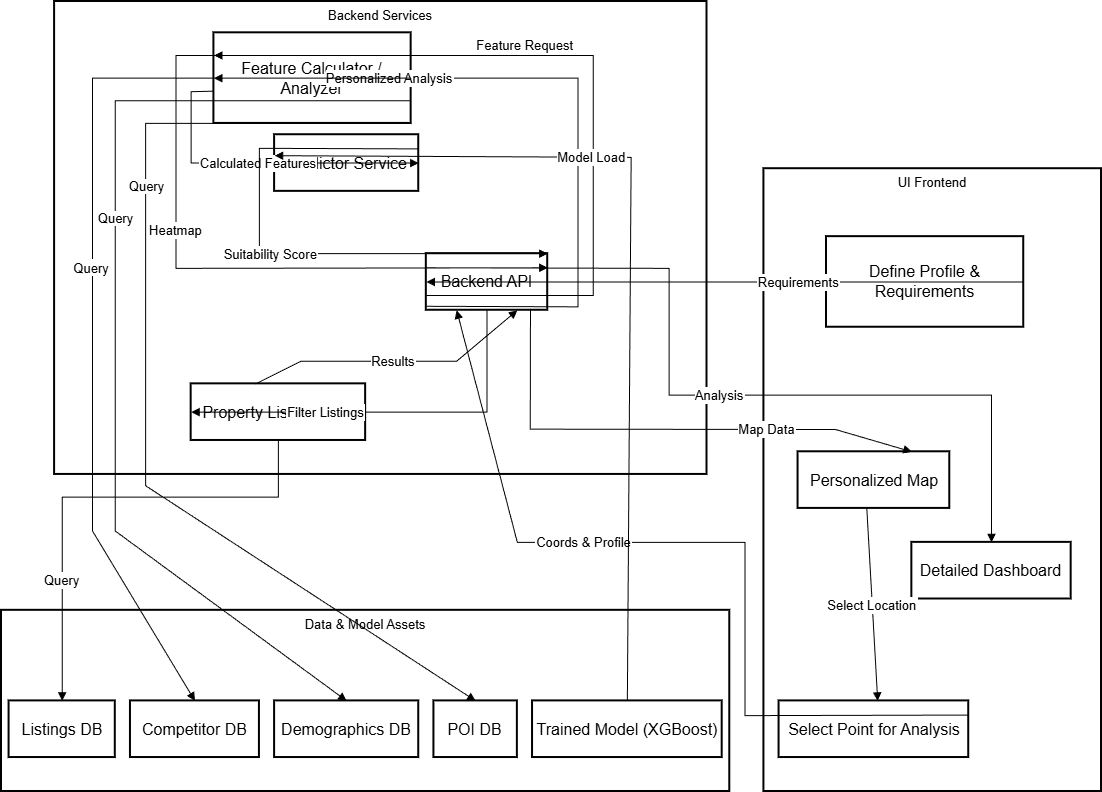

The diagram above was exported from draw.io. Its source (the exported page's mxGraphModel, read from the mxfile embedded in the PNG):
<mxGraphModel dx="308" dy="624" grid="1" gridSize="10" guides="1" tooltips="1" connect="1" arrows="1" fold="1" page="1" pageScale="1" pageWidth="850" pageHeight="1100" math="0" shadow="0">
  <root>
    <mxCell id="0" />
    <mxCell id="1" parent="0" />
    <mxCell id="MAkwM9LWOuF135wYsnWN-1" parent="1" style="whiteSpace=wrap;strokeWidth=2;verticalAlign=top;flipV=0;flipH=1;fontSize=13;" value="UI Frontend" vertex="1">
      <mxGeometry height="622.7941176470588" width="337.58620689655174" x="2462.4137931034484" y="187.2058823529412" as="geometry" />
    </mxCell>
    <mxCell id="MAkwM9LWOuF135wYsnWN-2" parent="1" style="whiteSpace=wrap;strokeWidth=2;verticalAlign=top;flipV=0;flipH=1;fontSize=13;" value="Backend Services" vertex="1">
      <mxGeometry height="472.94" width="652.41" x="1753.1" y="20" as="geometry" />
    </mxCell>
    <mxCell id="MAkwM9LWOuF135wYsnWN-3" parent="1" style="whiteSpace=wrap;strokeWidth=2;verticalAlign=top;flipV=0;flipH=1;fontSize=13;" value="Data &amp; Model Assets" vertex="1">
      <mxGeometry height="181.17647058823528" width="728.2758620689656" x="1700" y="628.8235294117648" as="geometry" />
    </mxCell>
    <mxCell id="MAkwM9LWOuF135wYsnWN-4" parent="1" style="whiteSpace=wrap;strokeWidth=2;flipV=0;flipH=1;fontSize=16;" value="Listings DB" vertex="1">
      <mxGeometry height="56.61764705882353" width="106.20689655172414" x="1707.5862068965516" y="719.4117647058823" as="geometry" />
    </mxCell>
    <mxCell id="MAkwM9LWOuF135wYsnWN-5" parent="1" style="whiteSpace=wrap;strokeWidth=2;flipV=0;flipH=1;fontSize=16;" value="Competitor DB" vertex="1">
      <mxGeometry height="56.61764705882353" width="128.9655172413793" x="1828.9655172413793" y="719.4117647058823" as="geometry" />
    </mxCell>
    <mxCell id="MAkwM9LWOuF135wYsnWN-6" parent="1" style="whiteSpace=wrap;strokeWidth=2;flipV=0;flipH=1;fontSize=16;" value="Demographics DB" vertex="1">
      <mxGeometry height="56.61764705882353" width="144.13793103448276" x="1973.103448275862" y="719.4117647058823" as="geometry" />
    </mxCell>
    <mxCell id="MAkwM9LWOuF135wYsnWN-7" parent="1" style="whiteSpace=wrap;strokeWidth=2;flipV=0;flipH=1;fontSize=16;" value="POI DB" vertex="1">
      <mxGeometry height="56.61764705882353" width="83.44827586206897" x="2132.4137931034484" y="719.4117647058823" as="geometry" />
    </mxCell>
    <mxCell id="MAkwM9LWOuF135wYsnWN-8" parent="1" style="whiteSpace=wrap;strokeWidth=2;flipV=0;flipH=1;fontSize=16;" value="Trained Model (XGBoost)" vertex="1">
      <mxGeometry height="56.61764705882353" width="189.6551724137931" x="2231.0344827586205" y="719.4117647058823" as="geometry" />
    </mxCell>
    <mxCell id="MAkwM9LWOuF135wYsnWN-9" parent="1" style="whiteSpace=wrap;strokeWidth=2;flipV=0;flipH=1;fontSize=16;" value="Backend API" vertex="1">
      <mxGeometry height="56.61764705882353" width="121.37931034482759" x="2124.8275862068967" y="272.13235294117646" as="geometry" />
    </mxCell>
    <mxCell id="MAkwM9LWOuF135wYsnWN-10" parent="1" style="whiteSpace=wrap;strokeWidth=2;flipV=0;flipH=1;fontSize=16;" value="Property Listing Filter" vertex="1">
      <mxGeometry height="56.61764705882353" width="174.48275862068968" x="1889.655172413793" y="402.35294117647055" as="geometry" />
    </mxCell>
    <mxCell id="MAkwM9LWOuF135wYsnWN-11" parent="1" style="whiteSpace=wrap;strokeWidth=2;flipV=0;flipH=1;fontSize=16;" value="Feature Calculator / Analyzer" vertex="1">
      <mxGeometry height="90.58823529411764" width="197.24137931034483" x="1912.4137931034484" y="51.3235294117647" as="geometry" />
    </mxCell>
    <mxCell id="MAkwM9LWOuF135wYsnWN-12" parent="1" style="whiteSpace=wrap;strokeWidth=2;flipV=0;flipH=1;fontSize=16;" value="Predictor Service" vertex="1">
      <mxGeometry height="56.61764705882353" width="144.13793103448276" x="1973.103448275862" y="153.23529411764707" as="geometry" />
    </mxCell>
    <mxCell id="MAkwM9LWOuF135wYsnWN-13" parent="1" style="whiteSpace=wrap;strokeWidth=2;flipV=0;flipH=1;fontSize=16;" value="Define Profile &amp; Requirements" vertex="1">
      <mxGeometry height="90.58823529411764" width="197.24137931034483" x="2525" y="255.14705882352942" as="geometry" />
    </mxCell>
    <mxCell id="MAkwM9LWOuF135wYsnWN-14" parent="1" style="whiteSpace=wrap;strokeWidth=2;flipV=0;flipH=1;fontSize=16;" value="Personalized Map" vertex="1">
      <mxGeometry height="56.61764705882353" width="151.72413793103448" x="2496.5555172413797" y="470.29411764705884" as="geometry" />
    </mxCell>
    <mxCell id="MAkwM9LWOuF135wYsnWN-15" parent="1" style="whiteSpace=wrap;strokeWidth=2;flipV=0;flipH=1;fontSize=16;" value="Select Point for Analysis" vertex="1">
      <mxGeometry height="56.61764705882353" width="189.6551724137931" x="2477.5862068965516" y="719.4117647058823" as="geometry" />
    </mxCell>
    <mxCell id="MAkwM9LWOuF135wYsnWN-16" parent="1" style="whiteSpace=wrap;strokeWidth=2;flipV=0;flipH=1;fontSize=16;" value="Detailed Dashboard" vertex="1">
      <mxGeometry height="56.61764705882353" width="159.3103448275862" x="2610.344827586207" y="560.8823529411765" as="geometry" />
    </mxCell>
    <mxCell id="MAkwM9LWOuF135wYsnWN-17" edge="1" parent="1" source="MAkwM9LWOuF135wYsnWN-13" style="curved=0;startArrow=none;endArrow=block;exitX=0;exitY=0.5;entryX=1;entryY=0.5;rounded=0;entryDx=0;entryDy=0;exitDx=0;exitDy=0;fontSize=13;" target="MAkwM9LWOuF135wYsnWN-9" value="Requirements">
      <mxGeometry relative="1" x="-0.2468" as="geometry">
        <mxPoint as="offset" />
        <Array as="points" />
      </mxGeometry>
    </mxCell>
    <mxCell id="MAkwM9LWOuF135wYsnWN-18" edge="1" parent="1" source="MAkwM9LWOuF135wYsnWN-9" style="curved=0;startArrow=none;endArrow=block;exitX=0.5;exitY=1;entryX=1;entryY=0.5;rounded=0;entryDx=0;entryDy=0;exitDx=0;exitDy=0;fontSize=13;" target="MAkwM9LWOuF135wYsnWN-10" value="Filter Listings">
      <mxGeometry relative="1" x="0.3205" as="geometry">
        <mxPoint as="offset" />
        <Array as="points">
          <mxPoint x="2185.5172413793102" y="430.6617647058824" />
        </Array>
      </mxGeometry>
    </mxCell>
    <mxCell id="MAkwM9LWOuF135wYsnWN-19" edge="1" parent="1" source="MAkwM9LWOuF135wYsnWN-10" style="curved=0;startArrow=none;endArrow=block;exitX=0.5;exitY=1;entryX=0.5;entryY=0;rounded=0;fontSize=13;" target="MAkwM9LWOuF135wYsnWN-4" value="Query">
      <mxGeometry relative="1" x="0.4951" as="geometry">
        <mxPoint as="offset" />
        <Array as="points">
          <mxPoint x="1976.896551724138" y="515.5882352941176" />
          <mxPoint x="1760.6896551724137" y="515.5882352941176" />
        </Array>
      </mxGeometry>
    </mxCell>
    <mxCell id="MAkwM9LWOuF135wYsnWN-20" edge="1" parent="1" source="MAkwM9LWOuF135wYsnWN-10" style="curved=0;startArrow=none;endArrow=block;exitX=0.63;exitY=0;rounded=0;entryX=0.25;entryY=1;entryDx=0;entryDy=0;fontSize=13;" target="MAkwM9LWOuF135wYsnWN-9" value="Results">
      <mxGeometry relative="1" as="geometry">
        <Array as="points">
          <mxPoint x="1999.655172413793" y="379.70588235294116" />
          <mxPoint x="2155.1724137931033" y="379.70588235294116" />
        </Array>
        <mxPoint x="2140" y="374.04411764705884" as="targetPoint" />
      </mxGeometry>
    </mxCell>
    <mxCell id="MAkwM9LWOuF135wYsnWN-21" edge="1" parent="1" source="MAkwM9LWOuF135wYsnWN-9" style="curved=0;startArrow=none;endArrow=block;exitX=1;exitY=0.93;entryX=1;entryY=0.5;rounded=0;entryDx=0;entryDy=0;fontSize=13;" target="MAkwM9LWOuF135wYsnWN-11" value="Personalized Analysis">
      <mxGeometry relative="1" x="0.5289" as="geometry">
        <mxPoint as="offset" />
        <Array as="points">
          <mxPoint x="2276.551724137931" y="325.35294117647055" />
          <mxPoint x="2276.551724137931" y="96.61764705882354" />
        </Array>
      </mxGeometry>
    </mxCell>
    <mxCell id="MAkwM9LWOuF135wYsnWN-22" edge="1" parent="1" source="MAkwM9LWOuF135wYsnWN-11" style="curved=0;startArrow=none;endArrow=block;exitX=0;exitY=0.5;entryX=0.5;entryY=0;rounded=0;exitDx=0;exitDy=0;fontSize=13;" target="MAkwM9LWOuF135wYsnWN-5" value="Query">
      <mxGeometry relative="1" x="0.0477" y="-1" as="geometry">
        <mxPoint as="offset" />
        <Array as="points">
          <mxPoint x="1791.0344827586207" y="96.61764705882354" />
          <mxPoint x="1791.0344827586207" y="549.5588235294117" />
        </Array>
      </mxGeometry>
    </mxCell>
    <mxCell id="MAkwM9LWOuF135wYsnWN-23" edge="1" parent="1" source="MAkwM9LWOuF135wYsnWN-11" style="curved=0;startArrow=none;endArrow=block;exitX=0;exitY=0.75;entryX=0.5;entryY=0;rounded=0;exitDx=0;exitDy=0;fontSize=13;" target="MAkwM9LWOuF135wYsnWN-6" value="">
      <mxGeometry relative="1" as="geometry">
        <Array as="points">
          <mxPoint x="1813.7931034482758" y="119.26470588235294" />
          <mxPoint x="1813.7931034482758" y="549.5588235294117" />
        </Array>
      </mxGeometry>
    </mxCell>
    <mxCell id="oIHv55uf8RzkgzuR3NPI-4" connectable="0" parent="MAkwM9LWOuF135wYsnWN-23" style="edgeLabel;html=1;align=center;verticalAlign=middle;resizable=0;points=[];fontSize=13;" value="Query" vertex="1">
      <mxGeometry relative="1" x="-0.2281" y="1" as="geometry">
        <mxPoint x="-1" y="22" as="offset" />
      </mxGeometry>
    </mxCell>
    <mxCell id="MAkwM9LWOuF135wYsnWN-24" edge="1" parent="1" source="MAkwM9LWOuF135wYsnWN-11" style="curved=0;startArrow=none;endArrow=block;exitX=0;exitY=1;entryX=0.5;entryY=0;rounded=0;exitDx=0;exitDy=0;fontSize=13;" target="MAkwM9LWOuF135wYsnWN-7" value="">
      <mxGeometry relative="1" as="geometry">
        <Array as="points">
          <mxPoint x="1844.1379310344828" y="141.91176470588235" />
          <mxPoint x="1844.1379310344828" y="504.2647058823529" />
        </Array>
      </mxGeometry>
    </mxCell>
    <mxCell id="oIHv55uf8RzkgzuR3NPI-5" connectable="0" parent="MAkwM9LWOuF135wYsnWN-24" style="edgeLabel;html=1;align=center;verticalAlign=middle;resizable=0;points=[];fontSize=13;" value="Query" vertex="1">
      <mxGeometry relative="1" x="-0.3736" as="geometry">
        <mxPoint y="8" as="offset" />
      </mxGeometry>
    </mxCell>
    <mxCell id="MAkwM9LWOuF135wYsnWN-25" edge="1" parent="1" source="MAkwM9LWOuF135wYsnWN-11" style="curved=0;startArrow=none;endArrow=block;exitX=0;exitY=0.25;entryX=0;entryY=0.25;rounded=0;exitDx=0;exitDy=0;entryDx=0;entryDy=0;fontSize=13;" target="MAkwM9LWOuF135wYsnWN-9" value="Heatmap">
      <mxGeometry relative="1" as="geometry">
        <Array as="points">
          <mxPoint x="1874.4827586206898" y="73.97058823529412" />
          <mxPoint x="1874.4827586206898" y="286.8529411764706" />
        </Array>
      </mxGeometry>
    </mxCell>
    <mxCell id="MAkwM9LWOuF135wYsnWN-26" edge="1" parent="1" source="MAkwM9LWOuF135wYsnWN-9" style="curved=0;startArrow=none;endArrow=block;exitX=0.142;exitY=0.976;entryX=0.25;entryY=0;rounded=0;exitDx=0;exitDy=0;exitPerimeter=0;entryDx=0;entryDy=0;fontSize=13;" target="MAkwM9LWOuF135wYsnWN-14" value="Map Data">
      <mxGeometry relative="1" x="0.4126" as="geometry">
        <mxPoint as="offset" />
        <Array as="points">
          <mxPoint x="2228.7586206896553" y="447.6470588235294" />
          <mxPoint x="2534" y="448" />
        </Array>
      </mxGeometry>
    </mxCell>
    <mxCell id="MAkwM9LWOuF135wYsnWN-27" edge="1" parent="1" source="MAkwM9LWOuF135wYsnWN-14" style="curved=0;startArrow=none;endArrow=block;exitX=0.547;exitY=0.995;entryX=0.48;entryY=0;rounded=0;fontSize=13;exitDx=0;exitDy=0;exitPerimeter=0;" target="MAkwM9LWOuF135wYsnWN-15" value="Select Location">
      <mxGeometry relative="1" as="geometry">
        <Array as="points" />
      </mxGeometry>
    </mxCell>
    <mxCell id="MAkwM9LWOuF135wYsnWN-28" edge="1" parent="1" source="MAkwM9LWOuF135wYsnWN-15" style="curved=0;startArrow=none;endArrow=block;exitX=0;exitY=0.25;rounded=0;entryX=0.75;entryY=1;entryDx=0;entryDy=0;exitDx=0;exitDy=0;fontSize=13;" target="MAkwM9LWOuF135wYsnWN-9" value="Coords &amp; Profile">
      <mxGeometry relative="1" x="0.2917" as="geometry">
        <mxPoint as="offset" />
        <Array as="points">
          <mxPoint x="2443.448275862069" y="734.1323529411765" />
          <mxPoint x="2443.448275862069" y="560.8823529411765" />
          <mxPoint x="2215.862068965517" y="560.8823529411765" />
        </Array>
        <mxPoint x="2147.5862068965516" y="391.0294117647059" as="targetPoint" />
      </mxGeometry>
    </mxCell>
    <mxCell id="MAkwM9LWOuF135wYsnWN-29" edge="1" parent="1" source="MAkwM9LWOuF135wYsnWN-9" style="curved=0;startArrow=none;endArrow=block;exitX=1;exitY=0.74;entryX=1;entryY=0.25;rounded=0;entryDx=0;entryDy=0;fontSize=13;" target="MAkwM9LWOuF135wYsnWN-11" value="Feature Request">
      <mxGeometry relative="1" x="0.2072" y="-10" as="geometry">
        <mxPoint as="offset" />
        <Array as="points">
          <mxPoint x="2291.7241379310344" y="314.0294117647059" />
          <mxPoint x="2291.7241379310344" y="73.97058823529412" />
        </Array>
      </mxGeometry>
    </mxCell>
    <mxCell id="MAkwM9LWOuF135wYsnWN-30" edge="1" parent="1" source="MAkwM9LWOuF135wYsnWN-11" style="curved=0;startArrow=none;endArrow=block;exitX=1.002;exitY=0.644;entryX=0;entryY=0.5;rounded=0;exitDx=0;exitDy=0;exitPerimeter=0;entryDx=0;entryDy=0;fontSize=13;" target="MAkwM9LWOuF135wYsnWN-12" value="Calculated Features">
      <mxGeometry relative="1" as="geometry">
        <Array as="points">
          <mxPoint x="1889.655172413793" y="110.20588235294117" />
          <mxPoint x="1889.655172413793" y="181.5441176470588" />
        </Array>
      </mxGeometry>
    </mxCell>
    <mxCell id="MAkwM9LWOuF135wYsnWN-31" edge="1" parent="1" source="MAkwM9LWOuF135wYsnWN-8" style="curved=0;startArrow=none;endArrow=block;exitX=0.5;exitY=0;entryX=1;entryY=0.37;rounded=0;exitDx=0;exitDy=0;fontSize=13;" target="MAkwM9LWOuF135wYsnWN-12" value="Model Load">
      <mxGeometry relative="1" x="0.2948" as="geometry">
        <mxPoint as="offset" />
        <Array as="points">
          <mxPoint x="2329.655172413793" y="175.88235294117646" />
        </Array>
      </mxGeometry>
    </mxCell>
    <mxCell id="MAkwM9LWOuF135wYsnWN-32" edge="1" parent="1" source="MAkwM9LWOuF135wYsnWN-12" style="curved=0;startArrow=none;endArrow=block;exitX=0;exitY=0.25;entryX=0;entryY=0;rounded=0;exitDx=0;exitDy=0;entryDx=0;entryDy=0;fontSize=13;" target="MAkwM9LWOuF135wYsnWN-9" value="Suitability Score">
      <mxGeometry relative="1" as="geometry">
        <Array as="points">
          <mxPoint x="1957.9310344827586" y="166.8235294117647" />
          <mxPoint x="1957.9310344827586" y="272.13235294117646" />
        </Array>
      </mxGeometry>
    </mxCell>
    <mxCell id="MAkwM9LWOuF135wYsnWN-33" edge="1" parent="1" source="MAkwM9LWOuF135wYsnWN-9" style="curved=0;startArrow=none;endArrow=block;exitX=1;exitY=0.25;rounded=0;exitDx=0;exitDy=0;entryX=0.5;entryY=0;entryDx=0;entryDy=0;fontSize=13;" target="MAkwM9LWOuF135wYsnWN-16" value="Analysis">
      <mxGeometry relative="1" as="geometry">
        <Array as="points">
          <mxPoint x="2367.5862068965516" y="286.8529411764706" />
          <mxPoint x="2367.5862068965516" y="413.6764705882353" />
          <mxPoint x="2690" y="413.6764705882353" />
        </Array>
        <mxPoint x="2549.655172413793" y="560.8823529411765" as="targetPoint" />
      </mxGeometry>
    </mxCell>
  </root>
</mxGraphModel>